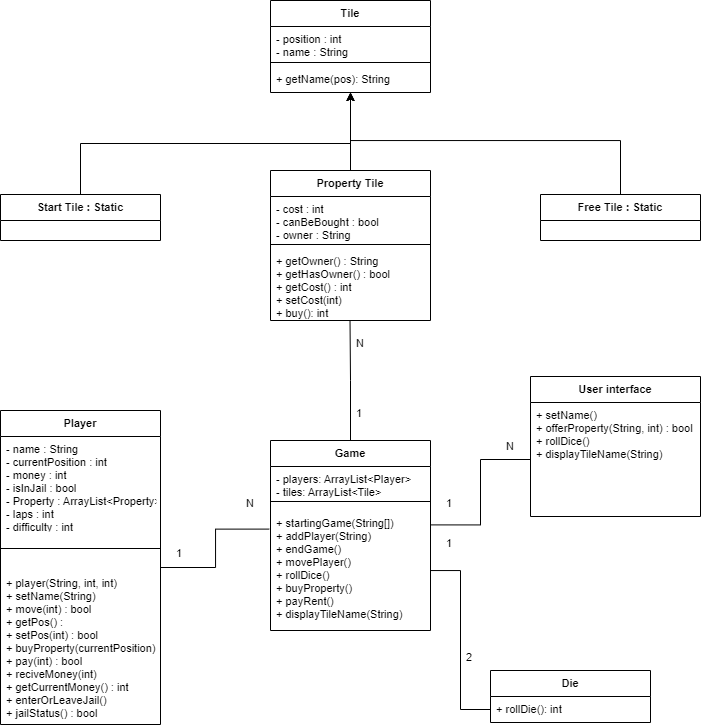

The diagram above was exported from draw.io. Its source (the exported page's mxGraphModel, read from the mxfile embedded in the PNG):
<mxGraphModel dx="2813" dy="1039" grid="1" gridSize="10" guides="1" tooltips="1" connect="1" arrows="1" fold="1" page="1" pageScale="1" pageWidth="850" pageHeight="1100" math="0" shadow="0">
  <root>
    <mxCell id="0" />
    <mxCell id="1" parent="0" />
    <mxCell id="-AqEhtMvBbSgH6uLjWP2-84" style="edgeStyle=orthogonalEdgeStyle;rounded=0;orthogonalLoop=1;jettySize=auto;html=1;strokeWidth=1;fontSize=11;endArrow=classic;endFill=1;startSize=0;exitX=0.5;exitY=0;exitDx=0;exitDy=0;" parent="1" source="-AqEhtMvBbSgH6uLjWP2-56" target="-AqEhtMvBbSgH6uLjWP2-73" edge="1">
      <mxGeometry relative="1" as="geometry">
        <mxPoint x="395" y="170" as="targetPoint" />
      </mxGeometry>
    </mxCell>
    <mxCell id="-AqEhtMvBbSgH6uLjWP2-56" value="Start Tile : Static" style="swimlane;fontStyle=1;align=center;verticalAlign=top;childLayout=stackLayout;horizontal=1;startSize=26;horizontalStack=0;resizeParent=1;resizeParentMax=0;resizeLast=0;collapsible=1;marginBottom=0;fontSize=11;" parent="1" vertex="1">
      <mxGeometry x="75" y="274" width="160" height="46" as="geometry" />
    </mxCell>
    <mxCell id="-AqEhtMvBbSgH6uLjWP2-86" style="edgeStyle=orthogonalEdgeStyle;rounded=0;orthogonalLoop=1;jettySize=auto;html=1;strokeWidth=1;fontSize=11;endArrow=classic;endFill=1;startSize=0;" parent="1" source="-AqEhtMvBbSgH6uLjWP2-60" target="-AqEhtMvBbSgH6uLjWP2-73" edge="1">
      <mxGeometry relative="1" as="geometry">
        <mxPoint x="375" y="210" as="targetPoint" />
        <Array as="points">
          <mxPoint x="695" y="220" />
          <mxPoint x="425" y="220" />
        </Array>
      </mxGeometry>
    </mxCell>
    <mxCell id="-AqEhtMvBbSgH6uLjWP2-60" value="Free Tile : Static" style="swimlane;fontStyle=1;align=center;verticalAlign=top;childLayout=stackLayout;horizontal=1;startSize=26;horizontalStack=0;resizeParent=1;resizeParentMax=0;resizeLast=0;collapsible=1;marginBottom=0;fontSize=11;" parent="1" vertex="1">
      <mxGeometry x="615" y="274" width="160" height="46" as="geometry" />
    </mxCell>
    <mxCell id="-AqEhtMvBbSgH6uLjWP2-85" style="edgeStyle=orthogonalEdgeStyle;rounded=0;orthogonalLoop=1;jettySize=auto;html=1;strokeWidth=1;fontSize=11;endArrow=classic;endFill=1;startSize=0;" parent="1" source="-AqEhtMvBbSgH6uLjWP2-64" target="-AqEhtMvBbSgH6uLjWP2-73" edge="1">
      <mxGeometry relative="1" as="geometry">
        <mxPoint x="425" y="170" as="targetPoint" />
      </mxGeometry>
    </mxCell>
    <mxCell id="-AqEhtMvBbSgH6uLjWP2-64" value="Property Tile" style="swimlane;fontStyle=1;align=center;verticalAlign=top;childLayout=stackLayout;horizontal=1;startSize=26;horizontalStack=0;resizeParent=1;resizeParentMax=0;resizeLast=0;collapsible=1;marginBottom=0;fontSize=11;" parent="1" vertex="1">
      <mxGeometry x="345" y="250" width="160" height="150" as="geometry" />
    </mxCell>
    <mxCell id="-AqEhtMvBbSgH6uLjWP2-65" value="- cost : int&#10;- canBeBought : bool&#10;- owner : String" style="text;strokeColor=none;fillColor=none;align=left;verticalAlign=top;spacingLeft=4;spacingRight=4;overflow=hidden;rotatable=0;points=[[0,0.5],[1,0.5]];portConstraint=eastwest;fontSize=11;" parent="-AqEhtMvBbSgH6uLjWP2-64" vertex="1">
      <mxGeometry y="26" width="160" height="44" as="geometry" />
    </mxCell>
    <mxCell id="-AqEhtMvBbSgH6uLjWP2-66" value="" style="line;strokeWidth=1;fillColor=none;align=left;verticalAlign=middle;spacingTop=-1;spacingLeft=3;spacingRight=3;rotatable=0;labelPosition=right;points=[];portConstraint=eastwest;strokeColor=inherit;fontSize=8;" parent="-AqEhtMvBbSgH6uLjWP2-64" vertex="1">
      <mxGeometry y="70" width="160" height="8" as="geometry" />
    </mxCell>
    <mxCell id="-AqEhtMvBbSgH6uLjWP2-67" value="+ getOwner() : String&#10;+ getHasOwner() : bool&#10;+ getCost() : int&#10;+ setCost(int)&#10;+ buy(): int" style="text;strokeColor=none;fillColor=none;align=left;verticalAlign=top;spacingLeft=4;spacingRight=4;overflow=hidden;rotatable=0;points=[[0,0.5],[1,0.5]];portConstraint=eastwest;fontSize=11;" parent="-AqEhtMvBbSgH6uLjWP2-64" vertex="1">
      <mxGeometry y="78" width="160" height="72" as="geometry" />
    </mxCell>
    <mxCell id="-AqEhtMvBbSgH6uLjWP2-73" value="Tile" style="swimlane;fontStyle=1;align=center;verticalAlign=top;childLayout=stackLayout;horizontal=1;startSize=26;horizontalStack=0;resizeParent=1;resizeParentMax=0;resizeLast=0;collapsible=1;marginBottom=0;fontSize=11;" parent="1" vertex="1">
      <mxGeometry x="345" y="80" width="160" height="92" as="geometry" />
    </mxCell>
    <mxCell id="-AqEhtMvBbSgH6uLjWP2-74" value="- position : int&#10;- name : String" style="text;strokeColor=none;fillColor=none;align=left;verticalAlign=top;spacingLeft=4;spacingRight=4;overflow=hidden;rotatable=0;points=[[0,0.5],[1,0.5]];portConstraint=eastwest;fontSize=11;" parent="-AqEhtMvBbSgH6uLjWP2-73" vertex="1">
      <mxGeometry y="26" width="160" height="32" as="geometry" />
    </mxCell>
    <mxCell id="-AqEhtMvBbSgH6uLjWP2-75" value="" style="line;strokeWidth=1;fillColor=none;align=left;verticalAlign=middle;spacingTop=-1;spacingLeft=3;spacingRight=3;rotatable=0;labelPosition=right;points=[];portConstraint=eastwest;strokeColor=inherit;fontSize=8;" parent="-AqEhtMvBbSgH6uLjWP2-73" vertex="1">
      <mxGeometry y="58" width="160" height="8" as="geometry" />
    </mxCell>
    <mxCell id="-AqEhtMvBbSgH6uLjWP2-76" value="+ getName(pos): String" style="text;strokeColor=none;fillColor=none;align=left;verticalAlign=top;spacingLeft=4;spacingRight=4;overflow=hidden;rotatable=0;points=[[0,0.5],[1,0.5]];portConstraint=eastwest;fontSize=11;" parent="-AqEhtMvBbSgH6uLjWP2-73" vertex="1">
      <mxGeometry y="66" width="160" height="26" as="geometry" />
    </mxCell>
    <mxCell id="J9nDW66yDC0ulvOAkeGj-11" style="edgeStyle=orthogonalEdgeStyle;rounded=0;orthogonalLoop=1;jettySize=auto;html=1;entryX=-0.008;entryY=0.155;entryDx=0;entryDy=0;entryPerimeter=0;strokeWidth=1;fontSize=11;endArrow=none;endFill=0;startSize=0;" edge="1" parent="1" source="-AqEhtMvBbSgH6uLjWP2-87" target="J9nDW66yDC0ulvOAkeGj-4">
      <mxGeometry relative="1" as="geometry" />
    </mxCell>
    <mxCell id="-AqEhtMvBbSgH6uLjWP2-87" value="Player" style="swimlane;fontStyle=1;align=center;verticalAlign=top;childLayout=stackLayout;horizontal=1;startSize=26;horizontalStack=0;resizeParent=1;resizeParentMax=0;resizeLast=0;collapsible=1;marginBottom=0;fontSize=11;" parent="1" vertex="1">
      <mxGeometry x="75" y="490" width="160" height="314" as="geometry" />
    </mxCell>
    <mxCell id="-AqEhtMvBbSgH6uLjWP2-88" value="- name : String&#10;- currentPosition : int&#10;- money : int&#10;- isInJail : bool&#10;- Property : ArrayList&lt;Property&gt;&#10;- laps : int&#10;- difficulty : int" style="text;strokeColor=none;fillColor=none;align=left;verticalAlign=top;spacingLeft=4;spacingRight=4;overflow=hidden;rotatable=0;points=[[0,0.5],[1,0.5]];portConstraint=eastwest;fontSize=11;" parent="-AqEhtMvBbSgH6uLjWP2-87" vertex="1">
      <mxGeometry y="26" width="160" height="90" as="geometry" />
    </mxCell>
    <mxCell id="-AqEhtMvBbSgH6uLjWP2-89" value="" style="line;strokeWidth=1;fillColor=none;align=left;verticalAlign=middle;spacingTop=-1;spacingLeft=3;spacingRight=3;rotatable=0;labelPosition=right;points=[];portConstraint=eastwest;strokeColor=inherit;fontSize=8;" parent="-AqEhtMvBbSgH6uLjWP2-87" vertex="1">
      <mxGeometry y="116" width="160" height="44" as="geometry" />
    </mxCell>
    <mxCell id="-AqEhtMvBbSgH6uLjWP2-90" value="+ player(String, int, int)&#10;+ setName(String)&#10;+ move(int) : bool&#10;+ getPos() :&#10;+ setPos(int) : bool&#10;+ buyProperty(currentPosition)&#10;+ pay(int) : bool&#10;+ reciveMoney(int)&#10;+ getCurrentMoney() : int&#10;+ enterOrLeaveJail()&#10;+ jailStatus() : bool&#10;" style="text;strokeColor=none;fillColor=none;align=left;verticalAlign=top;spacingLeft=4;spacingRight=4;overflow=hidden;rotatable=0;points=[[0,0.5],[1,0.5]];portConstraint=eastwest;fontSize=11;" parent="-AqEhtMvBbSgH6uLjWP2-87" vertex="1">
      <mxGeometry y="160" width="160" height="154" as="geometry" />
    </mxCell>
    <mxCell id="-AqEhtMvBbSgH6uLjWP2-91" value="Die" style="swimlane;fontStyle=1;align=center;verticalAlign=top;childLayout=stackLayout;horizontal=1;startSize=26;horizontalStack=0;resizeParent=1;resizeParentMax=0;resizeLast=0;collapsible=1;marginBottom=0;fontSize=11;" parent="1" vertex="1">
      <mxGeometry x="565" y="750" width="160" height="52" as="geometry" />
    </mxCell>
    <mxCell id="-AqEhtMvBbSgH6uLjWP2-94" value="+ rollDie(): int" style="text;strokeColor=none;fillColor=none;align=left;verticalAlign=top;spacingLeft=4;spacingRight=4;overflow=hidden;rotatable=0;points=[[0,0.5],[1,0.5]];portConstraint=eastwest;fontSize=11;" parent="-AqEhtMvBbSgH6uLjWP2-91" vertex="1">
      <mxGeometry y="26" width="160" height="26" as="geometry" />
    </mxCell>
    <mxCell id="J9nDW66yDC0ulvOAkeGj-17" style="edgeStyle=orthogonalEdgeStyle;rounded=0;orthogonalLoop=1;jettySize=auto;html=1;entryX=0.497;entryY=1.008;entryDx=0;entryDy=0;entryPerimeter=0;strokeWidth=1;fontSize=11;endArrow=none;endFill=0;startSize=0;" edge="1" parent="1" source="J9nDW66yDC0ulvOAkeGj-1" target="-AqEhtMvBbSgH6uLjWP2-67">
      <mxGeometry relative="1" as="geometry" />
    </mxCell>
    <mxCell id="J9nDW66yDC0ulvOAkeGj-1" value="Game" style="swimlane;fontStyle=1;align=center;verticalAlign=top;childLayout=stackLayout;horizontal=1;startSize=26;horizontalStack=0;resizeParent=1;resizeParentMax=0;resizeLast=0;collapsible=1;marginBottom=0;fontSize=11;" vertex="1" parent="1">
      <mxGeometry x="345" y="520" width="160" height="190" as="geometry" />
    </mxCell>
    <mxCell id="J9nDW66yDC0ulvOAkeGj-2" value="- players: ArrayList&lt;Player&gt;&#10;- tiles: ArrayList&lt;Tile&gt;" style="text;strokeColor=none;fillColor=none;align=left;verticalAlign=top;spacingLeft=4;spacingRight=4;overflow=hidden;rotatable=0;points=[[0,0.5],[1,0.5]];portConstraint=eastwest;fontSize=11;" vertex="1" parent="J9nDW66yDC0ulvOAkeGj-1">
      <mxGeometry y="26" width="160" height="26" as="geometry" />
    </mxCell>
    <mxCell id="J9nDW66yDC0ulvOAkeGj-3" value="" style="line;strokeWidth=1;fillColor=none;align=left;verticalAlign=middle;spacingTop=-1;spacingLeft=3;spacingRight=3;rotatable=0;labelPosition=right;points=[];portConstraint=eastwest;strokeColor=inherit;fontSize=11;" vertex="1" parent="J9nDW66yDC0ulvOAkeGj-1">
      <mxGeometry y="52" width="160" height="18" as="geometry" />
    </mxCell>
    <mxCell id="J9nDW66yDC0ulvOAkeGj-4" value="+ startingGame(String[])&#10;+ addPlayer(String)&#10;+ endGame()&#10;+ movePlayer()&#10;+ rollDice()&#10;+ buyProperty()&#10;+ payRent()&#10;+ displayTileName(String)" style="text;strokeColor=none;fillColor=none;align=left;verticalAlign=top;spacingLeft=4;spacingRight=4;overflow=hidden;rotatable=0;points=[[0,0.5],[1,0.5]];portConstraint=eastwest;fontSize=11;" vertex="1" parent="J9nDW66yDC0ulvOAkeGj-1">
      <mxGeometry y="70" width="160" height="120" as="geometry" />
    </mxCell>
    <mxCell id="J9nDW66yDC0ulvOAkeGj-5" value="User interface" style="swimlane;fontStyle=1;align=center;verticalAlign=top;childLayout=stackLayout;horizontal=1;startSize=26;horizontalStack=0;resizeParent=1;resizeParentMax=0;resizeLast=0;collapsible=1;marginBottom=0;fontSize=11;" vertex="1" parent="1">
      <mxGeometry x="605" y="456" width="170" height="140" as="geometry" />
    </mxCell>
    <mxCell id="J9nDW66yDC0ulvOAkeGj-8" value="+ setName()&#10;+ offerProperty(String, int) : bool&#10;+ rollDice()&#10;+ displayTileName(String)&#10;" style="text;strokeColor=none;fillColor=none;align=left;verticalAlign=top;spacingLeft=4;spacingRight=4;overflow=hidden;rotatable=0;points=[[0,0.5],[1,0.5]];portConstraint=eastwest;fontSize=11;" vertex="1" parent="J9nDW66yDC0ulvOAkeGj-5">
      <mxGeometry y="26" width="170" height="114" as="geometry" />
    </mxCell>
    <mxCell id="J9nDW66yDC0ulvOAkeGj-12" style="edgeStyle=orthogonalEdgeStyle;rounded=0;orthogonalLoop=1;jettySize=auto;html=1;strokeWidth=1;fontSize=11;endArrow=none;endFill=0;startSize=0;" edge="1" parent="1" source="J9nDW66yDC0ulvOAkeGj-4" target="-AqEhtMvBbSgH6uLjWP2-94">
      <mxGeometry relative="1" as="geometry" />
    </mxCell>
    <mxCell id="J9nDW66yDC0ulvOAkeGj-13" style="edgeStyle=orthogonalEdgeStyle;rounded=0;orthogonalLoop=1;jettySize=auto;html=1;entryX=1.002;entryY=0.12;entryDx=0;entryDy=0;entryPerimeter=0;strokeWidth=1;fontSize=11;endArrow=none;endFill=0;startSize=0;" edge="1" parent="1" source="J9nDW66yDC0ulvOAkeGj-8" target="J9nDW66yDC0ulvOAkeGj-4">
      <mxGeometry relative="1" as="geometry" />
    </mxCell>
    <mxCell id="J9nDW66yDC0ulvOAkeGj-19" value="2" style="text;strokeColor=none;fillColor=none;align=left;verticalAlign=top;spacingLeft=4;spacingRight=4;overflow=hidden;rotatable=0;points=[[0,0.5],[1,0.5]];portConstraint=eastwest;fontSize=11;" vertex="1" parent="1">
      <mxGeometry x="535" y="724" width="20" height="26" as="geometry" />
    </mxCell>
    <mxCell id="J9nDW66yDC0ulvOAkeGj-21" value="1" style="text;strokeColor=none;fillColor=none;align=left;verticalAlign=top;spacingLeft=4;spacingRight=4;overflow=hidden;rotatable=0;points=[[0,0.5],[1,0.5]];portConstraint=eastwest;fontSize=11;" vertex="1" parent="1">
      <mxGeometry x="515" y="610" width="20" height="26" as="geometry" />
    </mxCell>
    <mxCell id="J9nDW66yDC0ulvOAkeGj-22" value="1" style="text;strokeColor=none;fillColor=none;align=left;verticalAlign=top;spacingLeft=4;spacingRight=4;overflow=hidden;rotatable=0;points=[[0,0.5],[1,0.5]];portConstraint=eastwest;fontSize=11;" vertex="1" parent="1">
      <mxGeometry x="515" y="570" width="20" height="26" as="geometry" />
    </mxCell>
    <mxCell id="J9nDW66yDC0ulvOAkeGj-23" value="N" style="text;strokeColor=none;fillColor=none;align=left;verticalAlign=top;spacingLeft=4;spacingRight=4;overflow=hidden;rotatable=0;points=[[0,0.5],[1,0.5]];portConstraint=eastwest;fontSize=11;" vertex="1" parent="1">
      <mxGeometry x="575" y="513" width="20" height="26" as="geometry" />
    </mxCell>
    <mxCell id="J9nDW66yDC0ulvOAkeGj-24" value="1" style="text;strokeColor=none;fillColor=none;align=left;verticalAlign=top;spacingLeft=4;spacingRight=4;overflow=hidden;rotatable=0;points=[[0,0.5],[1,0.5]];portConstraint=eastwest;fontSize=11;" vertex="1" parent="1">
      <mxGeometry x="245" y="620" width="20" height="26" as="geometry" />
    </mxCell>
    <mxCell id="J9nDW66yDC0ulvOAkeGj-25" value="N" style="text;strokeColor=none;fillColor=none;align=left;verticalAlign=top;spacingLeft=4;spacingRight=4;overflow=hidden;rotatable=0;points=[[0,0.5],[1,0.5]];portConstraint=eastwest;fontSize=11;" vertex="1" parent="1">
      <mxGeometry x="315" y="570" width="20" height="26" as="geometry" />
    </mxCell>
    <mxCell id="J9nDW66yDC0ulvOAkeGj-26" value="N" style="text;strokeColor=none;fillColor=none;align=left;verticalAlign=top;spacingLeft=4;spacingRight=4;overflow=hidden;rotatable=0;points=[[0,0.5],[1,0.5]];portConstraint=eastwest;fontSize=11;" vertex="1" parent="1">
      <mxGeometry x="425" y="410" width="20" height="26" as="geometry" />
    </mxCell>
    <mxCell id="J9nDW66yDC0ulvOAkeGj-27" value="1" style="text;strokeColor=none;fillColor=none;align=left;verticalAlign=top;spacingLeft=4;spacingRight=4;overflow=hidden;rotatable=0;points=[[0,0.5],[1,0.5]];portConstraint=eastwest;fontSize=11;" vertex="1" parent="1">
      <mxGeometry x="425" y="480" width="20" height="26" as="geometry" />
    </mxCell>
  </root>
</mxGraphModel>